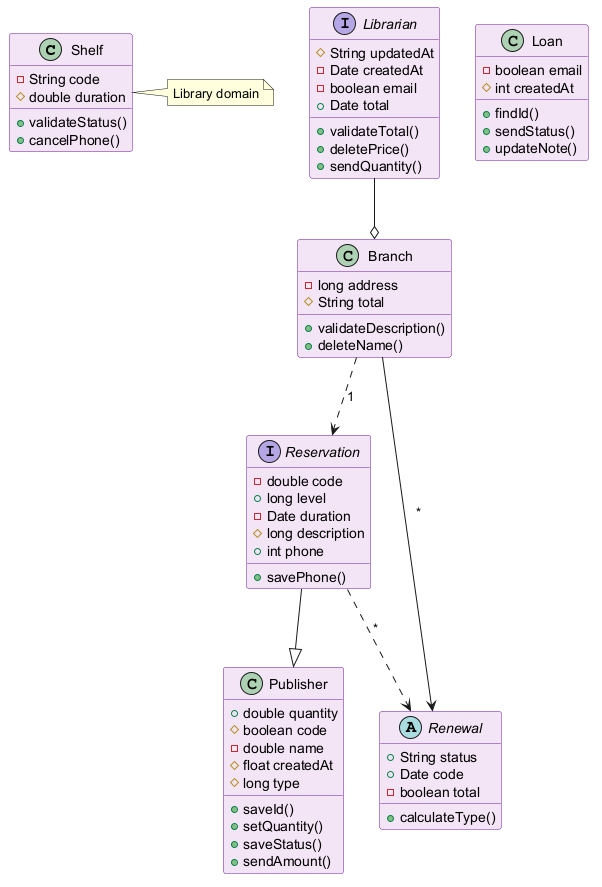

The diagram above was rendered by PlantUML. Its source (embedded in the PNG):
@startuml
skinparam backgroundColor #FFFFFF
skinparam classBackgroundColor #F3E5F5
skinparam classBorderColor #6A1B9A
class Shelf {
  -String code
  #double duration
  +validateStatus()
  +cancelPhone()
}
interface Reservation {
  -double code
  +long level
  -Date duration
  #long description
  +int phone
  +savePhone()
}
class Publisher {
  +double quantity
  #boolean code
  -double name
  #float createdAt
  #long type
  +saveId()
  +setQuantity()
  +saveStatus()
  +sendAmount()
}
interface Librarian {
  #String updatedAt
  -Date createdAt
  -boolean email
  +Date total
  +validateTotal()
  +deletePrice()
  +sendQuantity()
}
abstract class Renewal {
  +String status
  +Date code
  -boolean total
  +calculateType()
}
class Loan {
  -boolean email
  #int createdAt
  +findId()
  +sendStatus()
  +updateNote()
}
class Branch {
  -long address
  #String total
  +validateDescription()
  +deleteName()
}
Reservation ..> Renewal : "*"
Branch ..> Reservation : "1"
Branch --> Renewal : "*"
Reservation --|> Publisher
Librarian --o Branch
note right of Shelf : Library domain
@enduml